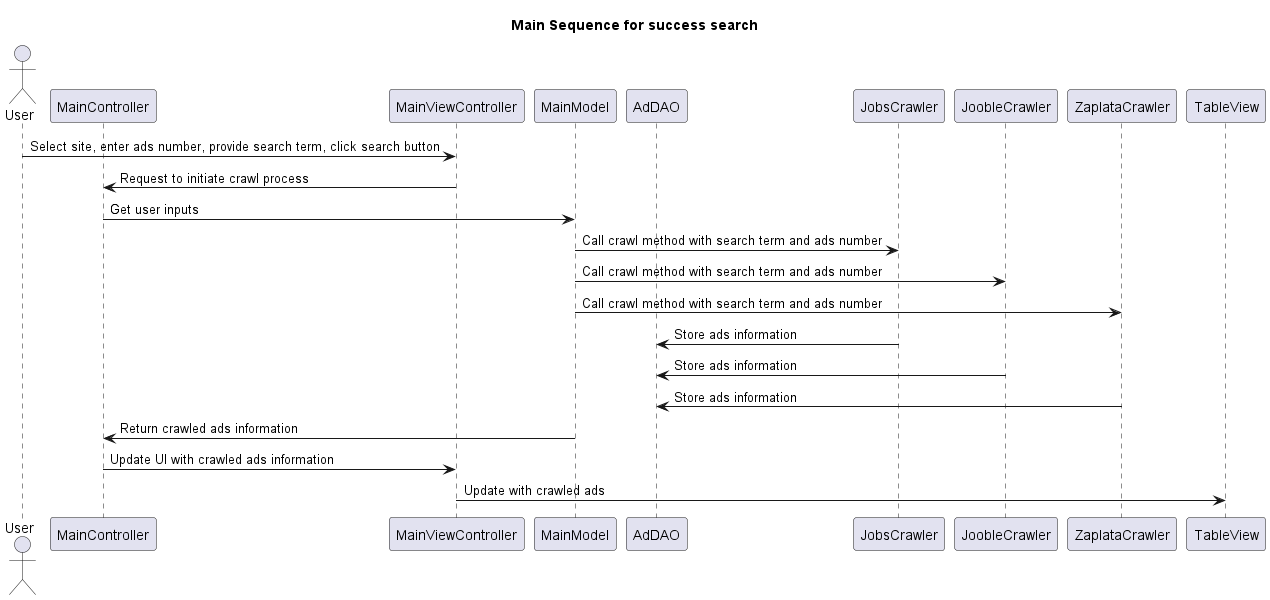

The diagram above was rendered by PlantUML. Its source (embedded in the PNG):
@startuml
title "Main Sequence for success search"
actor User
participant MainController
participant MainViewController
participant MainModel
participant AdDAO
participant JobsCrawler
participant JoobleCrawler
participant ZaplataCrawler

User -> MainViewController: Select site, enter ads number, provide search term, click search button
MainViewController -> MainController: Request to initiate crawl process
MainController -> MainModel: Get user inputs
MainModel -> JobsCrawler: Call crawl method with search term and ads number
MainModel -> JoobleCrawler: Call crawl method with search term and ads number
MainModel -> ZaplataCrawler: Call crawl method with search term and ads number
JobsCrawler -> AdDAO: Store ads information
JoobleCrawler -> AdDAO: Store ads information
ZaplataCrawler -> AdDAO: Store ads information
MainModel -> MainController: Return crawled ads information
MainController -> MainViewController: Update UI with crawled ads information
MainViewController -> TableView: Update with crawled ads

@enduml